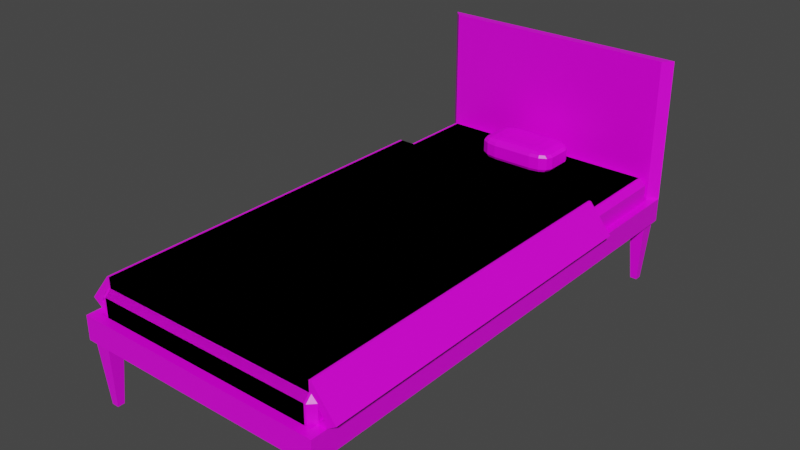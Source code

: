 # Source: Bed.blend  (saved by Blender 2.82.7; exported with 4.5.12 LTS)
import bpy
from mathutils import Matrix  # noqa: F401  (used for matrix-valued properties, if any)

bpy.ops.wm.read_factory_settings(use_empty=True)
scene = bpy.context.scene
scene.name = 'Scene'

# ---- collections
col_collection = bpy.data.collections.new('Collection'); scene.collection.children.link(col_collection)

# ---- images (referenced by path relative to the original .blend; pixels are not part of the script)
import os
ASSET_DIR = os.environ.get("B2B_ASSET_DIR", "")  # directory of the original .blend (textures are referenced by path, not embedded)
HERE = os.path.dirname(os.path.abspath(__file__))  # packed textures are extracted next to this script under _unpacked/

def load_image(name, relpath, width, height, colorspace="sRGB"):
    """Load a texture the original file referenced (path relative to the .blend, or extracted next to this script)."""
    p = next((c for c in (os.path.join(HERE, relpath), os.path.join(ASSET_DIR, relpath)) if relpath and os.path.exists(c)), "")
    if p:
        img = bpy.data.images.load(p, check_existing=True)
        img.name = name
    else:  # same state as the original file: an image datablock whose file is absent (Cycles renders it pink)
        img = bpy.data.images.new(name, width, height)
        img.source = "FILE"
        img.filepath = "//" + (relpath or name)
    img.colorspace_settings.name = colorspace
    return img
img_allcolors_png = load_image('allColors.png', 'allColors.png', 1024, 1024, 'sRGB')

# ---- materials (node trees are filled in below, after node groups)
mat_colorful = bpy.data.materials.new('Colorful')
mat_colorful.alpha_threshold = 0.0
mat_colorful.use_transparent_shadow = False
mat_colorful.line_color = (0.0, 0.0, 0.0, 1.0)

# ---- material node trees
mat_colorful.use_nodes = True; mat_colorful.node_tree.nodes.clear()
_N = mat_colorful.node_tree.nodes; _L = mat_colorful.node_tree.links
n0 = _N.new('ShaderNodeOutputMaterial'); n0.name = 'Material Output'; n0.location = (300, 300)
n1 = _N.new('ShaderNodeBsdfPrincipled'); n1.name = 'Principled BSDF'; n1.location = (10, 300)
n1.distribution = 'GGX'
n1.subsurface_method = 'BURLEY'
n1.inputs[2].default_value = 0.4
n1.inputs[3].default_value = 1.45
n1.inputs[27].default_value = (0.0, 0.0, 0.0, 1.0)
n1.inputs[28].default_value = 1.0
n2 = _N.new('ShaderNodeTexImage'); n2.name = 'Image Texture'; n2.location = (-413, 195)
n2.image = img_allcolors_png
_L.new(n1.outputs[0], n0.inputs[0])
_L.new(n2.outputs[0], n1.inputs[0])
n0.is_active_output = True

# ---- world
world_world = bpy.data.worlds.new('World'); scene.world = world_world
world_world.use_nodes = True; world_world.node_tree.nodes.clear()
_N = world_world.node_tree.nodes; _L = world_world.node_tree.links
n0 = _N.new('ShaderNodeOutputWorld'); n0.name = 'World Output'; n0.location = (300, 300)
n1 = _N.new('ShaderNodeBackground'); n1.name = 'Background'; n1.location = (10, 300)
n1.inputs[0].default_value = (0.05088, 0.05088, 0.05088, 1.0)
_L.new(n1.outputs[0], n0.inputs[0])
n0.is_active_output = True
world_world.color = (0.05088, 0.05088, 0.05088)
world_world.use_sun_shadow = False
world_world.sun_shadow_jitter_overblur = 0.0

# ---- meshes
me_cube = bpy.data.meshes.new('Cube')
me_cube.from_pydata([(1.44, 2.92, 0.146), (1.546, 3.027, -0.146), (1.44, -2.9, 0.146), (1.546, -3.006, -0.146), (-1.44, 2.92, 0.146), (-1.546, 3.027, -0.146), (-1.44, -2.9, 0.146), (-1.546, -3.006, -0.146), (1.366, -2.917, -0.9341), (1.312, -2.97, -0.1536), (1.366, -2.832, -0.9341), (1.312, -2.779, -0.1536), (1.451, -2.917, -0.9341), (1.504, -2.97, -0.1536), (1.451, -2.832, -0.9341), (1.504, -2.779, -0.1536), (-1.441, -2.917, -0.9341), (-1.494, -2.97, -0.1536), (-1.441, -2.832, -0.9341), (-1.494, -2.779, -0.1536), (-1.356, -2.917, -0.9341), (-1.303, -2.97, -0.1536), (-1.356, -2.832, -0.9341), (-1.303, -2.779, -0.1536), (1.366, 2.867, -0.9341), (1.312, 2.814, -0.1536), (1.366, 2.952, -0.9341), (1.312, 3.005, -0.1536), (1.451, 2.867, -0.9341), (1.504, 2.814, -0.1536), (1.451, 2.952, -0.9341), (1.504, 3.005, -0.1536), (-1.441, 2.867, -0.9341), (-1.494, 2.814, -0.1536), (-1.441, 2.952, -0.9341), (-1.494, 3.005, -0.1536), (-1.356, 2.867, -0.9341), (-1.303, 2.814, -0.1536), (-1.356, 2.952, -0.9341), (-1.303, 3.005, -0.1536), (1.546, -3.006, 0.146), (-1.546, -3.006, 0.146), (1.546, 3.027, 0.146), (-1.546, 3.027, 0.146), (1.44, -2.9, -0.1088), (-1.44, -2.9, -0.1088), (1.44, 2.92, -0.1088), (-1.44, 2.92, -0.1088), (-1.546, 3.027, 1.88), (1.546, 3.027, 1.88), (-1.44, 2.92, 1.88), (1.44, 2.92, 1.88)], [], [(0, 4, 47, 46), (3, 40, 41, 7), (7, 41, 43, 5), (5, 1, 3, 7), (1, 42, 40, 3), (5, 43, 42, 1), (8, 9, 11, 10), (10, 11, 15, 14), (14, 15, 13, 12), (12, 13, 9, 8), (10, 14, 12, 8), (15, 11, 9, 13), (16, 17, 19, 18), (18, 19, 23, 22), (22, 23, 21, 20), (20, 21, 17, 16), (18, 22, 20, 16), (23, 19, 17, 21), (24, 25, 27, 26), (26, 27, 31, 30), (30, 31, 29, 28), (28, 29, 25, 24), (26, 30, 28, 24), (32, 33, 35, 34), (34, 35, 39, 38), (38, 39, 37, 36), (36, 37, 33, 32), (34, 38, 36, 32), (2, 6, 41, 40), (0, 2, 40, 42), (6, 4, 43, 41), (4, 0, 51, 50), (46, 47, 45, 44), (2, 0, 46, 44), (4, 6, 45, 47), (6, 2, 44, 45), (50, 51, 49, 48), (0, 42, 49, 51), (43, 4, 50, 48), (42, 43, 48, 49)])
_uv = me_cube.uv_layers.new(name='UVMap')
_uv.uv.foreach_set('vector', [0.5666, 0.1758, 0.5669, 0.1758, 0.5669, 0.1758, 0.5666, 0.1758, 0.5662, 0.1762, 0.5666, 0.1762, 0.5666, 0.1765, 0.5662, 0.1765, 0.5662, 0.1751, 0.5666, 0.1751, 0.5666, 0.1754, 0.5662, 0.1754, 0.5659, 0.1758, 0.5662, 0.1758, 0.5662, 0.1762, 0.5659, 0.1762, 0.5662, 0.1758, 0.5666, 0.1758, 0.5666, 0.1762, 0.5662, 0.1762, 0.5662, 0.1754, 0.5666, 0.1754, 0.5666, 0.1758, 0.5662, 0.1758, 0.5662, 0.1751, 0.5666, 0.1751, 0.5666, 0.1754, 0.5662, 0.1754, 0.5662, 0.1754, 0.5666, 0.1754, 0.5666, 0.1758, 0.5662, 0.1758, 0.5662, 0.1758, 0.5666, 0.1758, 0.5666, 0.1762, 0.5662, 0.1762, 0.5662, 0.1762, 0.5666, 0.1762, 0.5666, 0.1765, 0.5662, 0.1765, 0.5659, 0.1758, 0.5662, 0.1758, 0.5662, 0.1762, 0.5659, 0.1762, 0.5666, 0.1758, 0.567, 0.1758, 0.567, 0.1762, 0.5666, 0.1762, 0.5662, 0.1751, 0.5666, 0.1751, 0.5666, 0.1754, 0.5662, 0.1754, 0.5662, 0.1754, 0.5666, 0.1754, 0.5666, 0.1758, 0.5662, 0.1758, 0.5662, 0.1758, 0.5666, 0.1758, 0.5666, 0.1762, 0.5662, 0.1762, 0.5662, 0.1762, 0.5666, 0.1762, 0.5666, 0.1765, 0.5662, 0.1765, 0.5659, 0.1758, 0.5662, 0.1758, 0.5662, 0.1762, 0.5659, 0.1762, 0.5666, 0.1758, 0.567, 0.1758, 0.567, 0.1762, 0.5666, 0.1762, 0.5662, 0.1751, 0.5666, 0.1751, 0.5666, 0.1754, 0.5662, 0.1754, 0.5662, 0.1754, 0.5666, 0.1754, 0.5666, 0.1758, 0.5662, 0.1758, 0.5662, 0.1758, 0.5666, 0.1758, 0.5666, 0.1762, 0.5662, 0.1762, 0.5662, 0.1762, 0.5666, 0.1762, 0.5666, 0.1765, 0.5662, 0.1765, 0.5659, 0.1758, 0.5662, 0.1758, 0.5662, 0.1762, 0.5659, 0.1762, 0.5662, 0.1751, 0.5666, 0.1751, 0.5666, 0.1754, 0.5662, 0.1754, 0.5662, 0.1754, 0.5666, 0.1754, 0.5666, 0.1758, 0.5662, 0.1758, 0.5662, 0.1758, 0.5666, 0.1758, 0.5666, 0.1762, 0.5662, 0.1762, 0.5662, 0.1762, 0.5666, 0.1762, 0.5666, 0.1765, 0.5662, 0.1765, 0.5659, 0.1758, 0.5662, 0.1758, 0.5662, 0.1762, 0.5659, 0.1762, 0.5666, 0.1762, 0.5669, 0.1762, 0.567, 0.1762, 0.5666, 0.1762, 0.5666, 0.1758, 0.5666, 0.1762, 0.5666, 0.1762, 0.5666, 0.1758, 0.5669, 0.1762, 0.5669, 0.1758, 0.567, 0.1758, 0.567, 0.1762, 0.5669, 0.1758, 0.5666, 0.1758, 0.5666, 0.1758, 0.5669, 0.1758, 0.5666, 0.1758, 0.5669, 0.1758, 0.5669, 0.1762, 0.5666, 0.1762, 0.5666, 0.1762, 0.5666, 0.1758, 0.5666, 0.1758, 0.5666, 0.1762, 0.5669, 0.1758, 0.5669, 0.1762, 0.5669, 0.1762, 0.5669, 0.1758, 0.5669, 0.1762, 0.5666, 0.1762, 0.5666, 0.1762, 0.5669, 0.1762, 0.5669, 0.1758, 0.5666, 0.1758, 0.5666, 0.1758, 0.567, 0.1758, 0.5666, 0.1758, 0.5666, 0.1758, 0.5666, 0.1758, 0.5666, 0.1758, 0.567, 0.1758, 0.5669, 0.1758, 0.5669, 0.1758, 0.567, 0.1758, 0.5666, 0.1758, 0.5666, 0.1754, 0.5666, 0.1754, 0.5666, 0.1758])
me_cube.materials.append(mat_colorful)
me_cube.use_remesh_preserve_volume = False
me_cube.use_remesh_preserve_attributes = False
me_cube.use_mirror_vertex_groups = False
me_cube.update()
me_cube_001 = bpy.data.meshes.new('Cube.001')
me_cube_001.from_pydata([(-1.452, -2.816, 0.07412), (-1.381, -2.887, 0.07412), (-1.381, -2.816, 0.003414), (-1.452, 2.833, 0.07412), (-1.381, 2.833, 0.003414), (-1.381, 2.903, 0.07412), (1.426, -2.816, 0.07412), (1.355, -2.816, 0.003414), (1.355, -2.887, 0.07412), (1.355, 2.903, 0.07412), (1.355, 2.833, 0.003414), (1.426, 2.833, 0.07412), (-1.452, 2.833, 0.3662), (-1.381, 2.903, 0.3662), (-1.381, 2.833, 0.4369), (-1.452, -2.816, 0.3662), (-1.381, -2.816, 0.4369), (-1.381, -2.887, 0.3662), (1.355, 2.903, 0.3662), (1.426, 2.833, 0.3662), (1.355, 2.833, 0.4369), (1.426, -2.816, 0.3662), (1.355, -2.887, 0.3662), (1.355, -2.816, 0.4369), (-1.452, 1.678, 0.07412), (-1.381, 1.678, 0.003414), (1.426, 1.678, 0.07412), (1.355, 1.678, 0.003414), (-1.381, 1.678, 0.4369), (-1.452, 1.678, 0.3662), (1.355, 1.678, 0.4369), (1.426, 1.678, 0.3662), (-1.381, 1.678, 0.5672), (-1.381, -2.816, 0.5672), (1.355, -2.816, 0.5672), (1.355, 1.678, 0.5672), (-1.53, 1.678, 0.2273), (-1.53, -2.816, 0.2273), (-1.661, 1.678, 0.2262), (-1.661, -2.816, 0.2262), (-1.384, 1.678, 0.1273), (-1.384, -2.816, 0.1273), (-1.514, 1.678, 0.1261), (-1.514, -2.816, 0.1261)], [], [(8, 22, 17, 1), (5, 13, 18, 9), (26, 31, 21, 6), (28, 36, 38, 32), (25, 27, 7, 2), (0, 2, 1), (3, 5, 4), (6, 8, 7), (9, 11, 10), (12, 14, 13), (15, 17, 16), (18, 20, 19), (21, 23, 22), (24, 25, 2, 0), (9, 10, 4, 5), (26, 27, 10, 11), (1, 2, 7, 8), (28, 29, 15, 16), (20, 18, 13, 14), (30, 31, 19, 20), (16, 17, 22, 23), (0, 1, 17, 15), (21, 22, 8, 6), (11, 9, 18, 19), (12, 13, 5, 3), (24, 29, 12, 3), (0, 15, 29, 24), (23, 21, 31, 30), (14, 12, 29, 28), (6, 7, 27, 26), (3, 4, 25, 24), (4, 10, 27, 25), (14, 28, 30, 20), (11, 19, 31, 26), (32, 33, 34, 35), (30, 35, 34, 23), (28, 32, 35, 30), (23, 34, 33, 16), (36, 40, 42, 38), (32, 38, 39, 33), (33, 39, 37, 16), (16, 37, 36, 28), (41, 43, 42, 40), (37, 41, 40, 36), (39, 43, 41, 37), (38, 42, 43, 39)])
_uv = me_cube_001.uv_layers.new(name='UVMap')
_uv.uv.foreach_set('vector', [0.1341, 0.9871, 0.1341, 0.9871, 0.1315, 0.9871, 0.1315, 0.9871, 0.1315, 0.9843, 0.1315, 0.9843, 0.1341, 0.9843, 0.1341, 0.9843, 0.09514, 0.3411, 0.09514, 0.3411, 0.09514, 0.3433, 0.09514, 0.3433, 0.1315, 0.9849, 0.1315, 0.9849, 0.1315, 0.9849, 0.1315, 0.9849, 0.1315, 0.9849, 0.1341, 0.9849, 0.1341, 0.9871, 0.1315, 0.9871, 0.1314, 0.9871, 0.1315, 0.9871, 0.1315, 0.9871, 0.1314, 0.9844, 0.1315, 0.9843, 0.1315, 0.9844, 0.1342, 0.9871, 0.1341, 0.9871, 0.1341, 0.9871, 0.1341, 0.9843, 0.1342, 0.9844, 0.1341, 0.9844, 0.1314, 0.9844, 0.1315, 0.9844, 0.1315, 0.9843, 0.1314, 0.9871, 0.1315, 0.9871, 0.1315, 0.9871, 0.1341, 0.9843, 0.1341, 0.9844, 0.1342, 0.9844, 0.1342, 0.9871, 0.1341, 0.9871, 0.1341, 0.9871, 0.1314, 0.9849, 0.1315, 0.9849, 0.1315, 0.9871, 0.1314, 0.9871, 0.1341, 0.9843, 0.1341, 0.9844, 0.1315, 0.9844, 0.1315, 0.9843, 0.1342, 0.9849, 0.1341, 0.9849, 0.1341, 0.9844, 0.1342, 0.9844, 0.1315, 0.9871, 0.1315, 0.9871, 0.1341, 0.9871, 0.1341, 0.9871, 0.1315, 0.9849, 0.1314, 0.9849, 0.1314, 0.9871, 0.1315, 0.9871, 0.1341, 0.9844, 0.1341, 0.9843, 0.1315, 0.9843, 0.1315, 0.9844, 0.1341, 0.9849, 0.1342, 0.9849, 0.1342, 0.9844, 0.1341, 0.9844, 0.1315, 0.9871, 0.1315, 0.9871, 0.1341, 0.9871, 0.1341, 0.9871, 0.1314, 0.9871, 0.1315, 0.9871, 0.1315, 0.9871, 0.1314, 0.9871, 0.1342, 0.9871, 0.1341, 0.9871, 0.1341, 0.9871, 0.1342, 0.9871, 0.1342, 0.9844, 0.1341, 0.9843, 0.1341, 0.9843, 0.1342, 0.9844, 0.1314, 0.9844, 0.1315, 0.9843, 0.1315, 0.9843, 0.1314, 0.9844, 0.1314, 0.9849, 0.1314, 0.9849, 0.1314, 0.9844, 0.1314, 0.9844, 0.1314, 0.9871, 0.1314, 0.9871, 0.1314, 0.9849, 0.1314, 0.9849, 0.1341, 0.9871, 0.1342, 0.9871, 0.1342, 0.9849, 0.1341, 0.9849, 0.1315, 0.9844, 0.1314, 0.9844, 0.1314, 0.9849, 0.1315, 0.9849, 0.1342, 0.9871, 0.1341, 0.9871, 0.1341, 0.9849, 0.1342, 0.9849, 0.1314, 0.9844, 0.1315, 0.9844, 0.1315, 0.9849, 0.1314, 0.9849, 0.1315, 0.9844, 0.1341, 0.9844, 0.1341, 0.9849, 0.1315, 0.9849, 0.1315, 0.9844, 0.1315, 0.9849, 0.1341, 0.9849, 0.1341, 0.9844, 0.1342, 0.9844, 0.1342, 0.9844, 0.1342, 0.9849, 0.1342, 0.9849, 0.09243, 0.3411, 0.09243, 0.3433, 0.09507, 0.3433, 0.09507, 0.3411, 0.1341, 0.9849, 0.1341, 0.9849, 0.1341, 0.9871, 0.1341, 0.9871, 0.1315, 0.9849, 0.1315, 0.9849, 0.1341, 0.9849, 0.1341, 0.9849, 0.09507, 0.3433, 0.09507, 0.3433, 0.09243, 0.3433, 0.09243, 0.3433, 0.1315, 0.9849, 0.1315, 0.9849, 0.1315, 0.9849, 0.1315, 0.9849, 0.09243, 0.3411, 0.09243, 0.3411, 0.09243, 0.3433, 0.09243, 0.3433, 0.1315, 0.9871, 0.1315, 0.9871, 0.1315, 0.9871, 0.1315, 0.9871, 0.1315, 0.9871, 0.1315, 0.9871, 0.1315, 0.9849, 0.1315, 0.9849, 0.1315, 0.9871, 0.1315, 0.9871, 0.1315, 0.9849, 0.1315, 0.9849, 0.1315, 0.9871, 0.1315, 0.9871, 0.1315, 0.9849, 0.1315, 0.9849, 0.1315, 0.9871, 0.1315, 0.9871, 0.1315, 0.9871, 0.1315, 0.9871, 0.1315, 0.9849, 0.1315, 0.9849, 0.1315, 0.9871, 0.1315, 0.9871])
me_cube_001.materials.append(mat_colorful)
me_cube_001.use_remesh_preserve_volume = False
me_cube_001.use_remesh_preserve_attributes = False
me_cube_001.use_mirror_vertex_groups = False
me_cube_001.update()
me_cube_002 = bpy.data.meshes.new('Cube.002')
me_cube_002.from_pydata([(-1.0, -1.0, -1.0), (-1.0, -1.0, 1.0), (-1.0, 1.0, -1.0), (-1.0, 1.0, 1.0), (1.0, -1.0, -1.0), (1.0, -1.0, 1.0), (1.0, 1.0, -1.0), (1.0, 1.0, 1.0)], [], [(0, 1, 3, 2), (2, 3, 7, 6), (6, 7, 5, 4), (4, 5, 1, 0), (2, 6, 4, 0), (7, 3, 1, 5)])
_uv = me_cube_002.uv_layers.new(name='UVMap')
_uv.uv.foreach_set('vector', [0.8805, 0.8822, 0.8812, 0.8822, 0.8812, 0.8829, 0.8805, 0.8829, 0.8805, 0.8829, 0.8812, 0.8829, 0.8812, 0.8836, 0.8805, 0.8836, 0.8805, 0.8836, 0.8812, 0.8836, 0.8812, 0.8843, 0.8805, 0.8843, 0.8805, 0.8843, 0.8812, 0.8843, 0.8812, 0.885, 0.8805, 0.885, 0.8798, 0.8836, 0.8805, 0.8836, 0.8805, 0.8843, 0.8798, 0.8843, 0.8812, 0.8836, 0.8819, 0.8836, 0.8819, 0.8843, 0.8812, 0.8843])
me_cube_002.materials.append(mat_colorful)
me_cube_002.use_remesh_fix_poles = True
me_cube_002.use_remesh_preserve_attributes = False
me_cube_002.use_mirror_vertex_groups = False
me_cube_002.update()

# ---- objects
ob_cube = bpy.data.objects.new('Cube', me_cube)
ob_cube_001 = bpy.data.objects.new('Cube.001', me_cube_001)
ob_cube_002 = bpy.data.objects.new('Cube.002', me_cube_002)

# ---- transforms, parenting, visibility, modifiers, constraints
ob_cube.location = (0.0, 0.0, 0.0)
ob_cube.lock_rotations_4d = False
ob_cube.empty_display_type = 'ARROWS'
ob_cube.lineart.crease_threshold = 0.0
ob_cube_001.location = (0.0, 0.0, 0.0)
ob_cube_001.lock_rotations_4d = False
ob_cube_001.empty_display_type = 'ARROWS'
ob_cube_001.lineart.crease_threshold = 0.0
_m = ob_cube_001.modifiers.new('Mirror', 'MIRROR')
ob_cube_002.location = (-0.004757, 2.421, 0.5709)
ob_cube_002.scale = (0.492, 0.2934, 0.1437)
ob_cube_002.lineart.crease_threshold = 0.0
_m = ob_cube_002.modifiers.new('Bevel', 'BEVEL')
_m.width = 0.49
_m.width_pct = 0.49
_m.segments = 3
_m.limit_method = 'NONE'

# ---- collection membership
col_collection.objects.link(ob_cube)
col_collection.objects.link(ob_cube_001)
col_collection.objects.link(ob_cube_002)

# ---- scene / render settings (as saved in the file)
scene.frame_start = 1; scene.frame_end = 250; scene.frame_set(60)
scene.render.engine = 'BLENDER_EEVEE_NEXT'
scene.cycles.use_denoising = False
scene.cycles.samples = 128
scene.cycles.sampling_pattern = 'TABULATED_SOBOL'
scene.cycles.use_adaptive_sampling = False
scene.cycles.use_light_tree = False
scene.view_settings.view_transform = 'Filmic'
bpy.context.view_layer.update()

# ---- added for rendering (the .blend has no active camera and no usable light): camera, sun
cam_auto = bpy.data.cameras.new('AutoCamera')
cam_auto.lens = 50.0
cam_auto.sensor_width = 36.0
cam_auto.clip_end = 1000.0
ob_auto_camera = bpy.data.objects.new('AutoCamera', cam_auto)
scene.collection.objects.link(ob_auto_camera)
ob_auto_camera.location = (6.88321, -8.24977, 5.97932)
ob_auto_camera.rotation_euler = (1.09748, -7.21219e-08, 0.694738)
scene.camera = ob_auto_camera
light_auto_sun = bpy.data.lights.new('AutoSun', 'SUN')
light_auto_sun.energy = 3.0
light_auto_sun.angle = 0.0523599
ob_auto_sun = bpy.data.objects.new('AutoSun', light_auto_sun)
scene.collection.objects.link(ob_auto_sun)
ob_auto_sun.rotation_euler = (0.872665, 0.174533, 0.523599)
bpy.context.view_layer.update()
